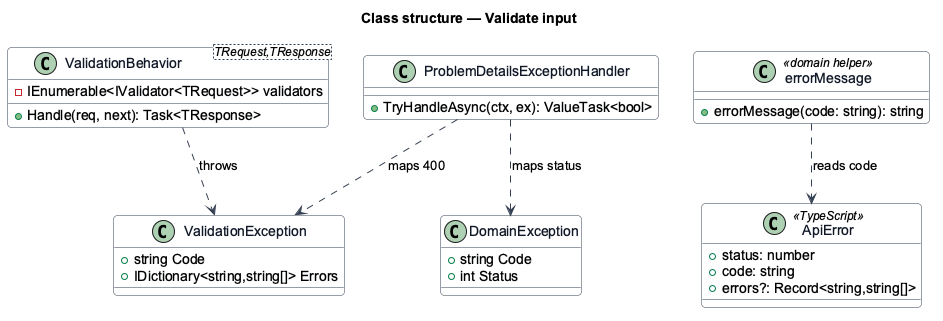

The diagram above was rendered by PlantUML. Its source (embedded in the PNG):
@startuml
skinparam backgroundColor #FFFFFF
skinparam shadowing false
skinparam roundcorner 8
skinparam defaultFontName Arial
skinparam ArrowColor #344054
skinparam class {
  BorderColor #344054
  FontColor #101828
  BackgroundColor #F9FAFB
}
title Class structure — Validate input

class ValidationBehavior<TRequest,TResponse> {
  -IEnumerable<IValidator<TRequest>> validators
  +Handle(req, next): Task<TResponse>
}
class ValidationException {
  +string Code
  +IDictionary<string,string[]> Errors
}
class ProblemDetailsExceptionHandler {
  +TryHandleAsync(ctx, ex): ValueTask<bool>
}
class DomainException {
  +string Code
  +int Status
}
class ApiError <<TypeScript>> {
  +status: number
  +code: string
  +errors?: Record<string,string[]>
}
class errorMessage <<domain helper>> {
  +errorMessage(code: string): string
}
ValidationBehavior ..> ValidationException : throws
ProblemDetailsExceptionHandler ..> ValidationException : maps 400
ProblemDetailsExceptionHandler ..> DomainException : maps status
errorMessage ..> ApiError : reads code
@enduml